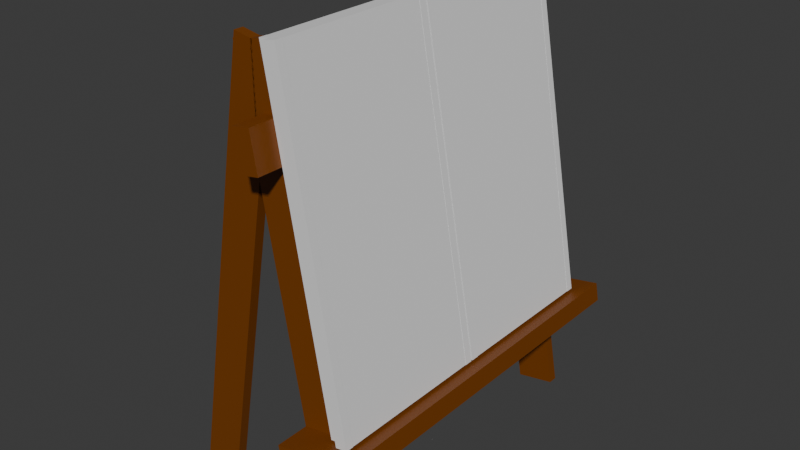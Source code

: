 # Source: blend.blend  (saved by Blender 5.0.119; exported with 4.5.12 LTS)
import bpy
from mathutils import Matrix  # noqa: F401  (used for matrix-valued properties, if any)

bpy.ops.wm.read_factory_settings(use_empty=True)
scene = bpy.context.scene
scene.name = 'Scene'

# ---- materials (node trees are filled in below, after node groups)
mat_material = bpy.data.materials.new('Material')
mat_material_001 = bpy.data.materials.new('Material.001')
mat_material_002 = bpy.data.materials.new('Material.002')
mat_material_003 = bpy.data.materials.new('Material.003')
mat_material_004 = bpy.data.materials.new('Material.004')
mat_material_005 = bpy.data.materials.new('Material.005')

# ---- material node trees
mat_material.use_nodes = True; mat_material.node_tree.nodes.clear()
_N = mat_material.node_tree.nodes; _L = mat_material.node_tree.links
n0 = _N.new('ShaderNodeBsdfPrincipled'); n0.name = 'Principled BSDF'; n0.location = (-200, 100)
n0.inputs[0].default_value = (0.1859, 0.04847, 0.0, 1.0)
n1 = _N.new('ShaderNodeOutputMaterial'); n1.name = 'Material Output'; n1.location = (200, 100)
_L.new(n0.outputs[0], n1.inputs[0])
n1.is_active_output = True
mat_material_001.use_nodes = True; mat_material_001.node_tree.nodes.clear()
_N = mat_material_001.node_tree.nodes; _L = mat_material_001.node_tree.links
n0 = _N.new('ShaderNodeBsdfPrincipled'); n0.name = 'Principled BSDF'; n0.location = (-200, 100)
n0.inputs[0].default_value = (0.1859, 0.04847, 0.0, 1.0)
n1 = _N.new('ShaderNodeOutputMaterial'); n1.name = 'Material Output'; n1.location = (200, 100)
_L.new(n0.outputs[0], n1.inputs[0])
n1.is_active_output = True
mat_material_002.use_nodes = True; mat_material_002.node_tree.nodes.clear()
_N = mat_material_002.node_tree.nodes; _L = mat_material_002.node_tree.links
n0 = _N.new('ShaderNodeBsdfPrincipled'); n0.name = 'Principled BSDF'; n0.location = (-200, 100)
n0.inputs[0].default_value = (0.1859, 0.04847, 0.0, 1.0)
n1 = _N.new('ShaderNodeOutputMaterial'); n1.name = 'Material Output'; n1.location = (200, 100)
_L.new(n0.outputs[0], n1.inputs[0])
n1.is_active_output = True
mat_material_003.use_nodes = True; mat_material_003.node_tree.nodes.clear()
_N = mat_material_003.node_tree.nodes; _L = mat_material_003.node_tree.links
n0 = _N.new('ShaderNodeBsdfPrincipled'); n0.name = 'Principled BSDF'; n0.location = (-200, 100)
n0.inputs[0].default_value = (0.1859, 0.04847, 0.0, 1.0)
n1 = _N.new('ShaderNodeOutputMaterial'); n1.name = 'Material Output'; n1.location = (200, 100)
_L.new(n0.outputs[0], n1.inputs[0])
n1.is_active_output = True
mat_material_004.use_nodes = True; mat_material_004.node_tree.nodes.clear()
_N = mat_material_004.node_tree.nodes; _L = mat_material_004.node_tree.links
n0 = _N.new('ShaderNodeBsdfPrincipled'); n0.name = 'Principled BSDF'; n0.location = (-200, 100)
n0.inputs[0].default_value = (0.1859, 0.04847, 0.0, 1.0)
n1 = _N.new('ShaderNodeOutputMaterial'); n1.name = 'Material Output'; n1.location = (200, 100)
_L.new(n0.outputs[0], n1.inputs[0])
n1.is_active_output = True
mat_material_005.use_nodes = True; mat_material_005.node_tree.nodes.clear()
_N = mat_material_005.node_tree.nodes; _L = mat_material_005.node_tree.links
n0 = _N.new('ShaderNodeBsdfPrincipled'); n0.name = 'Principled BSDF'; n0.location = (-200, 100)
n0.inputs[0].default_value = (0.1859, 0.04847, 0.0, 1.0)
n1 = _N.new('ShaderNodeOutputMaterial'); n1.name = 'Material Output'; n1.location = (200, 100)
_L.new(n0.outputs[0], n1.inputs[0])
n1.is_active_output = True

# ---- world
world_world = bpy.data.worlds.new('World'); scene.world = world_world
world_world.use_nodes = True; world_world.node_tree.nodes.clear()
_N = world_world.node_tree.nodes; _L = world_world.node_tree.links
n0 = _N.new('ShaderNodeOutputWorld'); n0.name = 'World Output'; n0.location = (200, 100)
n1 = _N.new('ShaderNodeBackground'); n1.name = 'Background'; n1.location = (-200, 100)
n1.inputs[0].default_value = (0.05088, 0.05088, 0.05088, 1.0)
_L.new(n1.outputs[0], n0.inputs[0])
n0.is_active_output = True
world_world.color = (0.05088, 0.05088, 0.05088)
world_world.sun_shadow_jitter_overblur = 0.0

# ---- meshes
me_cube_002 = bpy.data.meshes.new('Cube.002')
me_cube_002.from_pydata([(-0.01, -0.01, -0.01), (-0.01, -0.01, 0.01), (-0.01, 0.01, -0.01), (-0.01, 0.01, 0.01), (0.01, -0.01, -0.01), (0.01, -0.01, 0.01), (0.01, 0.01, -0.01), (0.01, 0.01, 0.01)], [], [(0, 1, 3, 2), (2, 3, 7, 6), (6, 7, 5, 4), (4, 5, 1, 0), (2, 6, 4, 0), (7, 3, 1, 5)])
_uv = me_cube_002.uv_layers.new(name='UVMap')
_uv.uv.foreach_set('vector', [0.375, 0.0, 0.625, 0.0, 0.625, 0.25, 0.375, 0.25, 0.375, 0.25, 0.625, 0.25, 0.625, 0.5, 0.375, 0.5, 0.375, 0.5, 0.625, 0.5, 0.625, 0.75, 0.375, 0.75, 0.375, 0.75, 0.625, 0.75, 0.625, 1.0, 0.375, 1.0, 0.125, 0.5, 0.375, 0.5, 0.375, 0.75, 0.125, 0.75, 0.625, 0.5, 0.875, 0.5, 0.875, 0.75, 0.625, 0.75])
me_cube_002.update()
me_cube = bpy.data.meshes.new('Cube')
me_cube.from_pydata([(-0.01, -0.01, -0.01), (-0.01, -0.01, 0.01), (-0.01, 0.01, -0.01), (-0.01, 0.01, 0.01), (0.01, -0.01, -0.01), (0.01, -0.01, 0.01), (0.01, 0.01, -0.01), (0.01, 0.01, 0.01)], [], [(0, 1, 3, 2), (2, 3, 7, 6), (6, 7, 5, 4), (4, 5, 1, 0), (2, 6, 4, 0), (7, 3, 1, 5)])
_uv = me_cube.uv_layers.new(name='UVMap')
_uv.uv.foreach_set('vector', [0.375, 0.0, 0.625, 0.0, 0.625, 0.25, 0.375, 0.25, 0.375, 0.25, 0.625, 0.25, 0.625, 0.5, 0.375, 0.5, 0.375, 0.5, 0.625, 0.5, 0.625, 0.75, 0.375, 0.75, 0.375, 0.75, 0.625, 0.75, 0.625, 1.0, 0.375, 1.0, 0.125, 0.5, 0.375, 0.5, 0.375, 0.75, 0.125, 0.75, 0.625, 0.5, 0.875, 0.5, 0.875, 0.75, 0.625, 0.75])
me_cube.materials.append(mat_material)
me_cube.update()
me_cube_001 = bpy.data.meshes.new('Cube.001')
me_cube_001.from_pydata([(-0.01, -0.01, -0.01), (-0.01, -0.01, 0.01), (-0.01, 0.01, -0.01), (-0.01, 0.01, 0.01), (0.01, -0.01, -0.01), (0.01, -0.01, 0.01), (0.01, 0.01, -0.01), (0.01, 0.01, 0.01)], [], [(0, 1, 3, 2), (2, 3, 7, 6), (6, 7, 5, 4), (4, 5, 1, 0), (2, 6, 4, 0), (7, 3, 1, 5)])
_uv = me_cube_001.uv_layers.new(name='UVMap')
_uv.uv.foreach_set('vector', [0.375, 0.0, 0.625, 0.0, 0.625, 0.25, 0.375, 0.25, 0.375, 0.25, 0.625, 0.25, 0.625, 0.5, 0.375, 0.5, 0.375, 0.5, 0.625, 0.5, 0.625, 0.75, 0.375, 0.75, 0.375, 0.75, 0.625, 0.75, 0.625, 1.0, 0.375, 1.0, 0.125, 0.5, 0.375, 0.5, 0.375, 0.75, 0.125, 0.75, 0.625, 0.5, 0.875, 0.5, 0.875, 0.75, 0.625, 0.75])
me_cube_001.materials.append(mat_material_001)
me_cube_001.update()
me_cube_003 = bpy.data.meshes.new('Cube.003')
me_cube_003.from_pydata([(-0.01, -0.01, -0.01), (-0.01, -0.01, 0.01), (-0.01, 0.01, -0.01), (-0.01, 0.01, 0.01), (0.01, -0.01, -0.01), (0.01, -0.01, 0.01), (0.01, 0.01, -0.01), (0.01, 0.01, 0.01)], [], [(0, 1, 3, 2), (2, 3, 7, 6), (6, 7, 5, 4), (4, 5, 1, 0), (2, 6, 4, 0), (7, 3, 1, 5)])
_uv = me_cube_003.uv_layers.new(name='UVMap')
_uv.uv.foreach_set('vector', [0.375, 0.0, 0.625, 0.0, 0.625, 0.25, 0.375, 0.25, 0.375, 0.25, 0.625, 0.25, 0.625, 0.5, 0.375, 0.5, 0.375, 0.5, 0.625, 0.5, 0.625, 0.75, 0.375, 0.75, 0.375, 0.75, 0.625, 0.75, 0.625, 1.0, 0.375, 1.0, 0.125, 0.5, 0.375, 0.5, 0.375, 0.75, 0.125, 0.75, 0.625, 0.5, 0.875, 0.5, 0.875, 0.75, 0.625, 0.75])
me_cube_003.materials.append(mat_material_002)
me_cube_003.update()
me_001 = bpy.data.meshes.new('畳.001')
me_001.from_pydata([(-0.88, -0.44, -0.03), (-0.88, -0.44, 0.03), (-0.88, 0.44, 0.03), (-0.88, 0.44, -0.03), (0.88, 0.44, 0.03), (0.88, 0.44, -0.03), (0.88, -0.44, 0.03), (0.88, -0.44, -0.03), (-0.881, 0.441, 0.031), (-0.881, 0.441, -0.031), (-0.881, 0.4, -0.031), (-0.881, 0.4, 0.031), (-0.881, -0.441, -0.031), (-0.881, -0.441, 0.031), (-0.881, -0.4, 0.031), (-0.881, -0.4, -0.031), (0.881, 0.441, 0.031), (0.881, 0.441, -0.031), (0.881, -0.441, 0.031), (0.881, -0.441, -0.031), (0.881, -0.4, -0.031), (0.881, -0.4, 0.031), (0.881, 0.4, 0.031), (0.881, 0.4, -0.031)], [], [(0, 1, 2), (0, 2, 3), (3, 2, 4), (3, 4, 5), (5, 4, 6), (5, 6, 7), (7, 6, 1), (7, 1, 0), (3, 5, 7), (3, 7, 0), (4, 2, 1), (4, 1, 6), (8, 9, 10), (8, 10, 11), (12, 13, 14), (12, 14, 15), (9, 8, 16), (9, 16, 17), (18, 19, 20), (18, 20, 21), (17, 16, 22), (17, 22, 23), (19, 18, 13), (19, 13, 12), (19, 12, 15), (19, 15, 20), (9, 17, 23), (9, 23, 10), (14, 13, 18), (14, 18, 21), (22, 16, 8), (22, 8, 11), (23, 22, 11), (23, 11, 10), (14, 21, 20), (14, 20, 15)])
me_001.update()
me_002 = bpy.data.meshes.new('畳.002')
me_002.from_pydata([(-0.88, -0.44, -0.03), (-0.88, -0.44, 0.03), (-0.88, 0.44, 0.03), (-0.88, 0.44, -0.03), (0.88, 0.44, 0.03), (0.88, 0.44, -0.03), (0.88, -0.44, 0.03), (0.88, -0.44, -0.03), (-0.881, 0.441, 0.031), (-0.881, 0.441, -0.031), (-0.881, 0.4, -0.031), (-0.881, 0.4, 0.031), (-0.881, -0.441, -0.031), (-0.881, -0.441, 0.031), (-0.881, -0.4, 0.031), (-0.881, -0.4, -0.031), (0.881, 0.441, 0.031), (0.881, 0.441, -0.031), (0.881, -0.441, 0.031), (0.881, -0.441, -0.031), (0.881, -0.4, -0.031), (0.881, -0.4, 0.031), (0.881, 0.4, 0.031), (0.881, 0.4, -0.031)], [], [(0, 1, 2), (0, 2, 3), (3, 2, 4), (3, 4, 5), (5, 4, 6), (5, 6, 7), (7, 6, 1), (7, 1, 0), (3, 5, 7), (3, 7, 0), (4, 2, 1), (4, 1, 6), (8, 9, 10), (8, 10, 11), (12, 13, 14), (12, 14, 15), (9, 8, 16), (9, 16, 17), (18, 19, 20), (18, 20, 21), (17, 16, 22), (17, 22, 23), (19, 18, 13), (19, 13, 12), (19, 12, 15), (19, 15, 20), (9, 17, 23), (9, 23, 10), (14, 13, 18), (14, 18, 21), (22, 16, 8), (22, 8, 11), (23, 22, 11), (23, 11, 10), (14, 21, 20), (14, 20, 15)])
me_002.update()
me_003 = bpy.data.meshes.new('畳.003')
me_003.from_pydata([(-0.88, -0.44, -0.03), (-0.88, -0.44, 0.03), (-0.88, 0.44, 0.03), (-0.88, 0.44, -0.03), (0.88, 0.44, 0.03), (0.88, 0.44, -0.03), (0.88, -0.44, 0.03), (0.88, -0.44, -0.03), (-0.881, 0.441, 0.031), (-0.881, 0.441, -0.031), (-0.881, 0.4, -0.031), (-0.881, 0.4, 0.031), (-0.881, -0.441, -0.031), (-0.881, -0.441, 0.031), (-0.881, -0.4, 0.031), (-0.881, -0.4, -0.031), (0.881, 0.441, 0.031), (0.881, 0.441, -0.031), (0.881, -0.441, 0.031), (0.881, -0.441, -0.031), (0.881, -0.4, -0.031), (0.881, -0.4, 0.031), (0.881, 0.4, 0.031), (0.881, 0.4, -0.031)], [], [(0, 1, 2), (0, 2, 3), (3, 2, 4), (3, 4, 5), (5, 4, 6), (5, 6, 7), (7, 6, 1), (7, 1, 0), (3, 5, 7), (3, 7, 0), (4, 2, 1), (4, 1, 6), (8, 9, 10), (8, 10, 11), (12, 13, 14), (12, 14, 15), (9, 8, 16), (9, 16, 17), (18, 19, 20), (18, 20, 21), (17, 16, 22), (17, 22, 23), (19, 18, 13), (19, 13, 12), (19, 12, 15), (19, 15, 20), (9, 17, 23), (9, 23, 10), (14, 13, 18), (14, 18, 21), (22, 16, 8), (22, 8, 11), (23, 22, 11), (23, 11, 10), (14, 21, 20), (14, 20, 15)])
me_003.update()
me_004 = bpy.data.meshes.new('畳.004')
me_004.from_pydata([(-0.88, -0.44, -0.03), (-0.88, -0.44, 0.03), (-0.88, 0.44, 0.03), (-0.88, 0.44, -0.03), (0.88, 0.44, 0.03), (0.88, 0.44, -0.03), (0.88, -0.44, 0.03), (0.88, -0.44, -0.03), (-0.881, 0.441, 0.031), (-0.881, 0.441, -0.031), (-0.881, 0.4, -0.031), (-0.881, 0.4, 0.031), (-0.881, -0.441, -0.031), (-0.881, -0.441, 0.031), (-0.881, -0.4, 0.031), (-0.881, -0.4, -0.031), (0.881, 0.441, 0.031), (0.881, 0.441, -0.031), (0.881, -0.441, 0.031), (0.881, -0.441, -0.031), (0.881, -0.4, -0.031), (0.881, -0.4, 0.031), (0.881, 0.4, 0.031), (0.881, 0.4, -0.031)], [], [(0, 1, 2), (0, 2, 3), (3, 2, 4), (3, 4, 5), (5, 4, 6), (5, 6, 7), (7, 6, 1), (7, 1, 0), (3, 5, 7), (3, 7, 0), (4, 2, 1), (4, 1, 6), (8, 9, 10), (8, 10, 11), (12, 13, 14), (12, 14, 15), (9, 8, 16), (9, 16, 17), (18, 19, 20), (18, 20, 21), (17, 16, 22), (17, 22, 23), (19, 18, 13), (19, 13, 12), (19, 12, 15), (19, 15, 20), (9, 17, 23), (9, 23, 10), (14, 13, 18), (14, 18, 21), (22, 16, 8), (22, 8, 11), (23, 22, 11), (23, 11, 10), (14, 21, 20), (14, 20, 15)])
me_004.update()
me_cube_004 = bpy.data.meshes.new('Cube.004')
me_cube_004.from_pydata([(-0.01, -0.01, -0.01), (-0.01, -0.01, 0.01), (-0.01, 0.01, -0.01), (-0.01, 0.01, 0.01), (0.01, -0.01, -0.01), (0.01, -0.01, 0.01), (0.01, 0.01, -0.01), (0.01, 0.01, 0.01)], [], [(0, 1, 3, 2), (2, 3, 7, 6), (6, 7, 5, 4), (4, 5, 1, 0), (2, 6, 4, 0), (7, 3, 1, 5)])
_uv = me_cube_004.uv_layers.new(name='UVMap')
_uv.uv.foreach_set('vector', [0.375, 0.0, 0.625, 0.0, 0.625, 0.25, 0.375, 0.25, 0.375, 0.25, 0.625, 0.25, 0.625, 0.5, 0.375, 0.5, 0.375, 0.5, 0.625, 0.5, 0.625, 0.75, 0.375, 0.75, 0.375, 0.75, 0.625, 0.75, 0.625, 1.0, 0.375, 1.0, 0.125, 0.5, 0.375, 0.5, 0.375, 0.75, 0.125, 0.75, 0.625, 0.5, 0.875, 0.5, 0.875, 0.75, 0.625, 0.75])
me_cube_004.materials.append(mat_material_003)
me_cube_004.update()
me_cube_005 = bpy.data.meshes.new('Cube.005')
me_cube_005.from_pydata([(-0.01, -0.01, -0.01), (-0.01, -0.01, 0.01), (-0.01, 0.01, -0.01), (-0.01, 0.01, 0.01), (0.01, -0.01, -0.01), (0.01, -0.01, 0.01), (0.01, 0.01, -0.01), (0.01, 0.01, 0.01)], [], [(0, 1, 3, 2), (2, 3, 7, 6), (6, 7, 5, 4), (4, 5, 1, 0), (2, 6, 4, 0), (7, 3, 1, 5)])
_uv = me_cube_005.uv_layers.new(name='UVMap')
_uv.uv.foreach_set('vector', [0.375, 0.0, 0.625, 0.0, 0.625, 0.25, 0.375, 0.25, 0.375, 0.25, 0.625, 0.25, 0.625, 0.5, 0.375, 0.5, 0.375, 0.5, 0.625, 0.5, 0.625, 0.75, 0.375, 0.75, 0.375, 0.75, 0.625, 0.75, 0.625, 1.0, 0.375, 1.0, 0.125, 0.5, 0.375, 0.5, 0.375, 0.75, 0.125, 0.75, 0.625, 0.5, 0.875, 0.5, 0.875, 0.75, 0.625, 0.75])
me_cube_005.materials.append(mat_material_004)
me_cube_005.update()
me_cube_006 = bpy.data.meshes.new('Cube.006')
me_cube_006.from_pydata([(-0.01, -0.01, -0.01), (-0.01, -0.01, 0.01), (-0.01, 0.01, -0.01), (-0.01, 0.01, 0.01), (0.01, -0.01, -0.01), (0.01, -0.01, 0.01), (0.01, 0.01, -0.01), (0.01, 0.01, 0.01)], [], [(0, 1, 3, 2), (2, 3, 7, 6), (6, 7, 5, 4), (4, 5, 1, 0), (2, 6, 4, 0), (7, 3, 1, 5)])
_uv = me_cube_006.uv_layers.new(name='UVMap')
_uv.uv.foreach_set('vector', [0.375, 0.0, 0.625, 0.0, 0.625, 0.25, 0.375, 0.25, 0.375, 0.25, 0.625, 0.25, 0.625, 0.5, 0.375, 0.5, 0.375, 0.5, 0.625, 0.5, 0.625, 0.75, 0.375, 0.75, 0.375, 0.75, 0.625, 0.75, 0.625, 1.0, 0.375, 1.0, 0.125, 0.5, 0.375, 0.5, 0.375, 0.75, 0.125, 0.75, 0.625, 0.5, 0.875, 0.5, 0.875, 0.75, 0.625, 0.75])
me_cube_006.materials.append(mat_material_005)
me_cube_006.update()

# ---- objects
ob_cube = bpy.data.objects.new('Cube', me_cube_002)
ob_cube_001 = bpy.data.objects.new('Cube.001', me_cube)
ob_cube_002 = bpy.data.objects.new('Cube.002', me_cube_001)
ob_cube_003 = bpy.data.objects.new('Cube.003', me_cube_003)
ob_001 = bpy.data.objects.new('畳.001', me_001)
ob_002 = bpy.data.objects.new('畳.002', me_002)
ob_003 = bpy.data.objects.new('畳.003', me_003)
ob_004 = bpy.data.objects.new('畳.004', me_004)
ob_cube_004 = bpy.data.objects.new('Cube.004', me_cube_004)
ob_cube_005 = bpy.data.objects.new('Cube.005', me_cube_005)
ob_cube_006 = bpy.data.objects.new('Cube.006', me_cube_006)

# ---- transforms, parenting, visibility, modifiers, constraints
ob_cube.location = (0.0, 0.0, 0.0)
ob_cube.scale = (0.05, 0.05, 0.05)
ob_cube_001.location = (-0.1613, 0.0, 1.895)
ob_cube_001.rotation_euler = (0.0, 1.396, 0.0)
ob_cube_001.scale = (10.0, 100.0, 5.0)
ob_cube_002.location = (-0.08451, 0.8, 1.148)
ob_cube_002.rotation_euler = (1.571, -0.1745, 0.0)
ob_cube_002.scale = (10.0, 115.0, 2.5)
ob_cube_003.location = (-0.4732, 0.8, 1.148)
ob_cube_003.rotation_euler = (1.571, 0.1745, 0.0)
ob_cube_003.scale = (10.0, 115.0, 2.5)
ob_001.location = (0.0, 0.4729, 1.453)
ob_001.rotation_euler = (0.0, 1.396, 0.0)
ob_002.location = (0.06412, 0.4232, 1.466)
ob_002.rotation_euler = (0.0, 1.396, 0.0)
ob_003.location = (0.0, -0.4287, 1.453)
ob_003.rotation_euler = (0.0, 1.396, 0.0)
ob_004.location = (0.06412, -0.4684, 1.466)
ob_004.rotation_euler = (0.0, 1.396, 0.0)
ob_cube_004.location = (-0.08451, -0.8, 1.148)
ob_cube_004.rotation_euler = (1.571, -0.1745, 0.0)
ob_cube_004.scale = (10.0, 115.0, 2.5)
ob_cube_005.location = (-0.4732, -0.8, 1.148)
ob_cube_005.rotation_euler = (1.571, 0.1745, 0.0)
ob_cube_005.scale = (10.0, 115.0, 2.5)
ob_cube_006.location = (0.1317, 0.0, 0.5176)
ob_cube_006.rotation_euler = (0.0, -0.1745, 0.0)
ob_cube_006.scale = (20.0, 100.0, 5.0)

# ---- collection membership
scene.collection.objects.link(ob_cube)
scene.collection.objects.link(ob_cube_001)
scene.collection.objects.link(ob_cube_002)
scene.collection.objects.link(ob_cube_003)
scene.collection.objects.link(ob_001)
scene.collection.objects.link(ob_002)
scene.collection.objects.link(ob_003)
scene.collection.objects.link(ob_004)
scene.collection.objects.link(ob_cube_004)
scene.collection.objects.link(ob_cube_005)
scene.collection.objects.link(ob_cube_006)

# ---- scene / render settings (as saved in the file)
scene.frame_start = 1; scene.frame_end = 250; scene.frame_set(1)
scene.render.engine = 'BLENDER_EEVEE_NEXT'
scene.render.bake_bias = 0.0
scene.render.bake_samples = 0
scene.cycles.sampling_pattern = 'TABULATED_SOBOL'
scene.eevee.use_volume_custom_range = False
bpy.context.view_layer.update()

# ---- added for rendering (the .blend has no active camera and no usable light): camera, sun
cam_auto = bpy.data.cameras.new('AutoCamera')
cam_auto.lens = 50.0
cam_auto.sensor_width = 36.0
cam_auto.clip_end = 1000.0
ob_auto_camera = bpy.data.objects.new('AutoCamera', cam_auto)
scene.collection.objects.link(ob_auto_camera)
ob_auto_camera.location = (2.81134, -3.63407, 3.59128)
ob_auto_camera.rotation_euler = (1.09748, -7.21219e-08, 0.694738)
scene.camera = ob_auto_camera
light_auto_sun = bpy.data.lights.new('AutoSun', 'SUN')
light_auto_sun.energy = 3.0
light_auto_sun.angle = 0.0523599
ob_auto_sun = bpy.data.objects.new('AutoSun', light_auto_sun)
scene.collection.objects.link(ob_auto_sun)
ob_auto_sun.rotation_euler = (0.872665, 0.174533, 0.523599)
bpy.context.view_layer.update()
